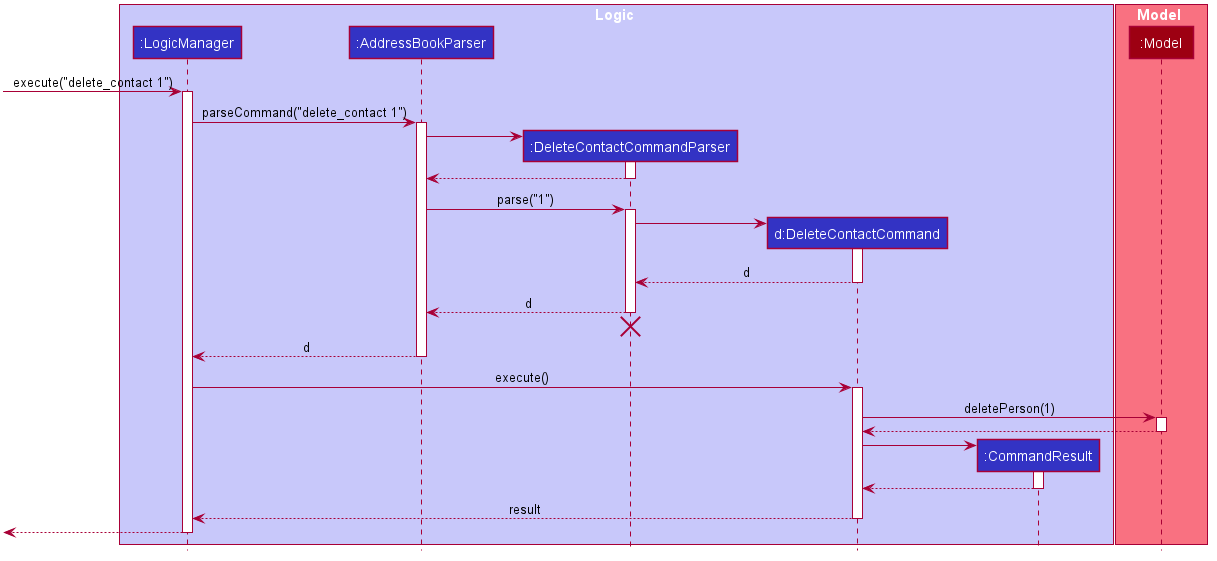

The diagram above was rendered by PlantUML. Its source (embedded in the PNG):
@startuml








skinparam BackgroundColor #FFFFFFF

skinparam Shadowing false

skinparam Class {
    FontColor #FFFFFF
    BorderThickness 1
    BorderColor #FFFFFF
    StereotypeFontColor #FFFFFF
    FontName Arial
}

skinparam Actor {
    BorderColor #000000
    Color #000000
    FontName Arial
}

skinparam Sequence {
    MessageAlign center
    BoxFontSize 15
    BoxPadding 0
    BoxFontColor #FFFFFF
    FontName Arial
}

skinparam Participant {
    FontColor #FFFFFFF
    Padding 20
}

skinparam MinClassWidth 50
skinparam ParticipantPadding 10
skinparam Shadowing false
skinparam DefaultTextAlignment center
skinparam packageStyle Rectangle

hide footbox
hide members
hide circle

box Logic #C8C8FA
participant ":LogicManager" as LogicManager #3333C4
participant ":AddressBookParser" as AddressBookParser #3333C4
participant ":DeleteContactCommandParser" as DeleteCommandParser #3333C4
participant "d:DeleteContactCommand" as DeleteCommand #3333C4
participant ":CommandResult" as CommandResult #3333C4
end box

box Model #F97181
participant ":Model" as Model #9D0012
end box

[-> LogicManager : execute("delete_contact 1")
activate LogicManager

LogicManager -> AddressBookParser : parseCommand("delete_contact 1")
activate AddressBookParser

create DeleteCommandParser
AddressBookParser -> DeleteCommandParser
activate DeleteCommandParser

DeleteCommandParser --> AddressBookParser
deactivate DeleteCommandParser

AddressBookParser -> DeleteCommandParser : parse("1")
activate DeleteCommandParser

create DeleteCommand
DeleteCommandParser -> DeleteCommand
activate DeleteCommand

DeleteCommand --> DeleteCommandParser : d
deactivate DeleteCommand

DeleteCommandParser --> AddressBookParser : d
deactivate DeleteCommandParser
DeleteCommandParser -[hidden]-> AddressBookParser
destroy DeleteCommandParser

AddressBookParser --> LogicManager : d
deactivate AddressBookParser

LogicManager -> DeleteCommand : execute()
activate DeleteCommand

DeleteCommand -> Model : deletePerson(1)
activate Model

Model --> DeleteCommand
deactivate Model

create CommandResult
DeleteCommand -> CommandResult
activate CommandResult

CommandResult --> DeleteCommand
deactivate CommandResult

DeleteCommand --> LogicManager : result
deactivate DeleteCommand

[<--LogicManager
deactivate LogicManager
@enduml